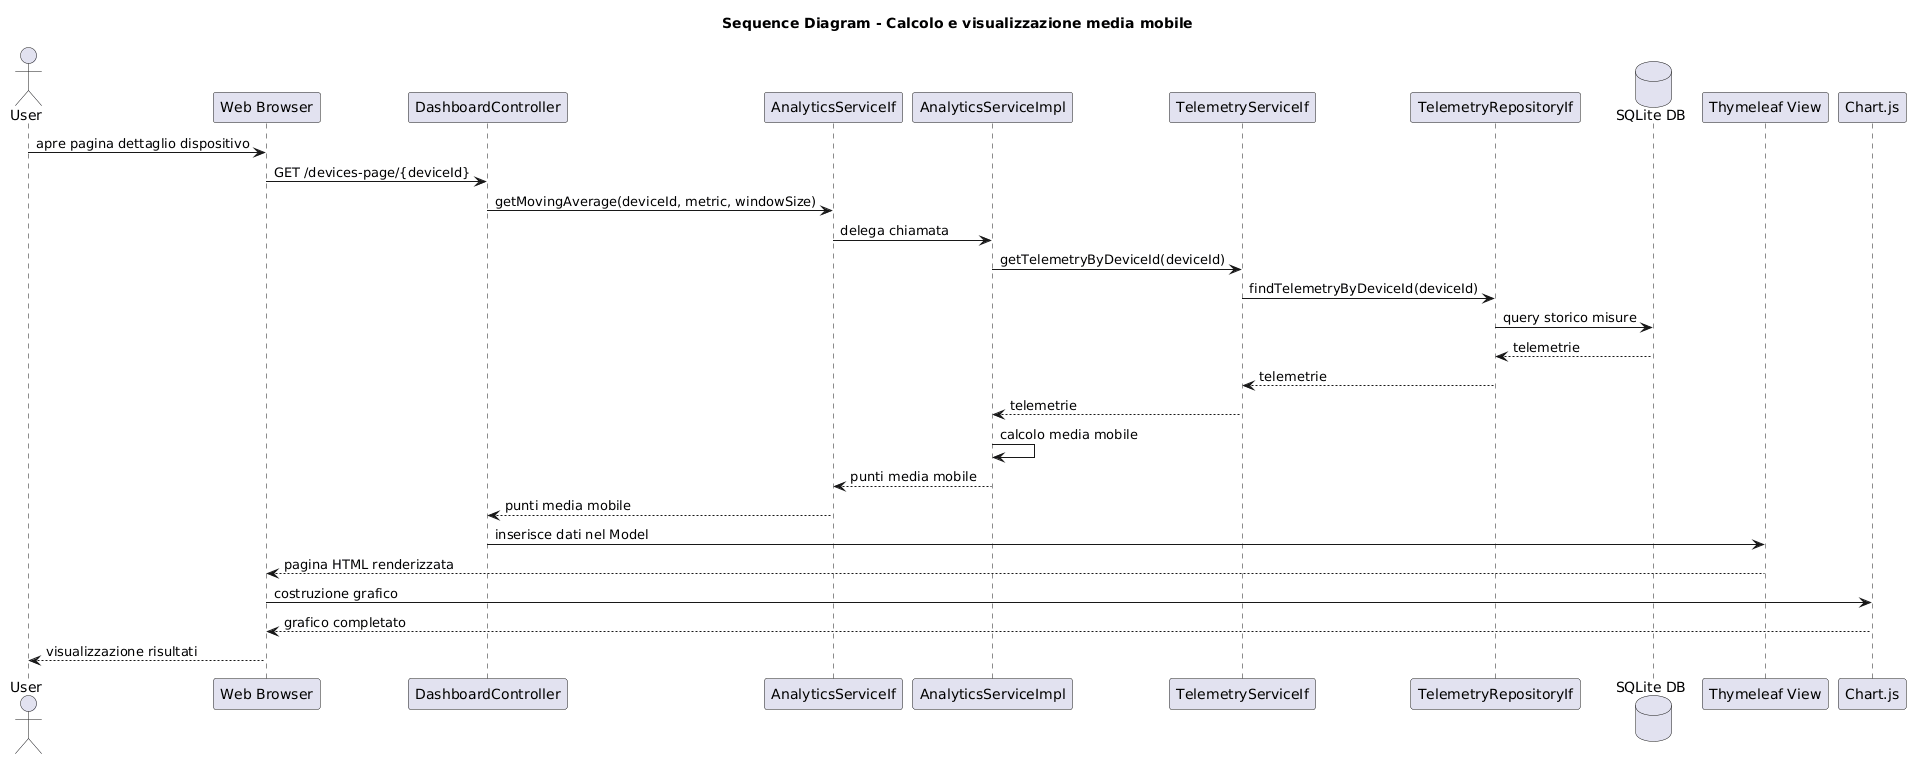

The diagram above was rendered by PlantUML. Its source (embedded in the PNG):
@startuml
title Sequence Diagram - Calcolo e visualizzazione media mobile

actor User
participant "Web Browser" as Browser
participant "DashboardController" as DashboardController
participant "AnalyticsServiceIf" as AnalyticsServiceIf
participant "AnalyticsServiceImpl" as AnalyticsServiceImpl
participant "TelemetryServiceIf" as TelemetryServiceIf
participant "TelemetryRepositoryIf" as TelemetryRepositoryIf
database "SQLite DB" as DB
participant "Thymeleaf View" as ThymeleafView
participant "Chart.js" as ChartJS

User -> Browser : apre pagina dettaglio dispositivo
Browser -> DashboardController : GET /devices-page/{deviceId}

DashboardController -> AnalyticsServiceIf : getMovingAverage(deviceId, metric, windowSize)
AnalyticsServiceIf -> AnalyticsServiceImpl : delega chiamata
AnalyticsServiceImpl -> TelemetryServiceIf : getTelemetryByDeviceId(deviceId)
TelemetryServiceIf -> TelemetryRepositoryIf : findTelemetryByDeviceId(deviceId)
TelemetryRepositoryIf -> DB : query storico misure
DB --> TelemetryRepositoryIf : telemetrie
TelemetryRepositoryIf --> TelemetryServiceIf : telemetrie
TelemetryServiceIf --> AnalyticsServiceImpl : telemetrie

AnalyticsServiceImpl -> AnalyticsServiceImpl : calcolo media mobile
AnalyticsServiceImpl --> AnalyticsServiceIf : punti media mobile
AnalyticsServiceIf --> DashboardController : punti media mobile

DashboardController -> ThymeleafView : inserisce dati nel Model
ThymeleafView --> Browser : pagina HTML renderizzata

Browser -> ChartJS : costruzione grafico
ChartJS --> Browser : grafico completato
Browser --> User : visualizzazione risultati
@enduml